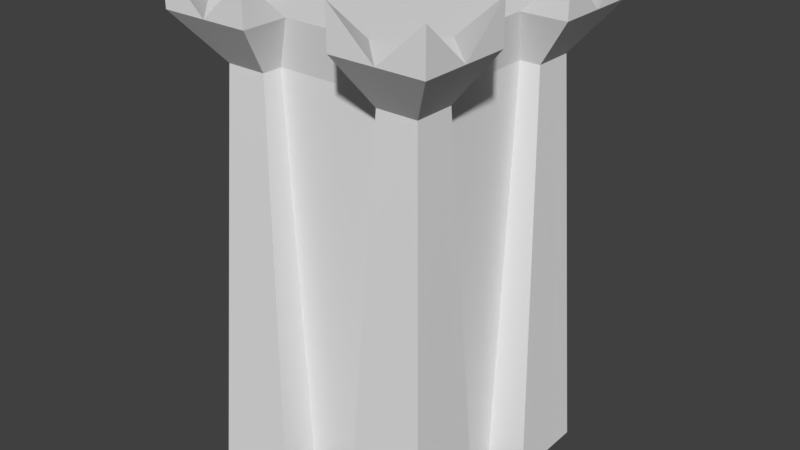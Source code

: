 # Source: CCGD_-_Player_Castle.blend  (saved by Blender 2.79.0; exported with 4.5.12 LTS)
import bpy
from mathutils import Matrix  # noqa: F401  (used for matrix-valued properties, if any)

bpy.ops.wm.read_factory_settings(use_empty=True)
scene = bpy.context.scene
scene.name = 'Scene'

# ---- collections
col_collection_1 = bpy.data.collections.new('Collection 1'); scene.collection.children.link(col_collection_1)

# ---- world
world_world = bpy.data.worlds.new('World'); scene.world = world_world
world_world.color = (0.05088, 0.05088, 0.05088)
world_world.use_sun_shadow = False
world_world.sun_shadow_jitter_overblur = 0.0
world_world.cycles.sampling_method = 'MANUAL'

# ---- meshes
me_plane = bpy.data.meshes.new('Plane')
me_plane.from_pydata([(0.5, 0.5, 0.0), (1.0, 1.0, 0.0), (0.5, 1.0, 0.0), (1.0, 0.5, 0.0), (1.0, 1.5, 0.0), (0.5, 1.5, 0.0), (1.5, 1.0, 0.0), (1.5, 0.5, 0.0), (1.5, 1.5, 0.0), (0.749, 0.999, 5.0), (0.999, 0.749, 5.0), (0.999, 1.249, 5.0), (0.749, 1.249, 5.0), (1.249, 0.999, 5.0), (1.249, 0.749, 5.0), (1.249, 1.249, 5.0), (0.5402, 1.103, 5.583), (1.103, 0.5402, 5.583), (1.103, 1.666, 5.583), (0.5402, 1.666, 5.583), (1.666, 1.103, 5.583), (1.666, 0.5402, 5.583), (1.666, 1.666, 5.583), (1.103, 1.103, 5.583), (0.5402, 1.666, 6.083), (1.666, 0.5402, 6.083), (1.666, 1.666, 6.083), (-0.5, 0.5, 0.0), (0.0, 0.5, 0.0), (-1.0, 1.0, 0.0), (-0.5, 1.0, 0.0), (-1.0, 0.5, 0.0), (0.0, 1.0, 0.0), (-1.0, 1.5, 0.0), (-0.5, 1.5, 0.0), (-1.5, 1.0, 0.0), (-1.5, 0.5, 0.0), (-1.5, 1.5, 0.0), (-0.749, 0.999, 5.0), (-0.999, 0.749, 5.0), (0.0, 1.0, 5.0), (-0.999, 1.249, 5.0), (-0.749, 1.249, 5.0), (-1.249, 0.999, 5.0), (-1.249, 0.749, 5.0), (-1.249, 1.249, 5.0), (-0.5402, 1.103, 5.583), (-1.103, 0.5402, 5.583), (0.0, 1.105, 5.583), (-1.103, 1.666, 5.583), (-0.5402, 1.666, 5.583), (-1.666, 1.103, 5.583), (-1.666, 0.5402, 5.583), (-1.666, 1.666, 5.583), (-1.103, 1.103, 5.583), (-0.5402, 1.666, 6.083), (-1.666, 0.5402, 6.083), (-1.666, 1.666, 6.083), (0.5, -0.5, 0.0), (0.5, 0.0, 0.0), (1.0, -1.0, 0.0), (0.5, -1.0, 0.0), (1.0, -0.5, 0.0), (1.0, 0.0, 0.0), (1.0, -1.5, 0.0), (0.5, -1.5, 0.0), (1.5, -1.0, 0.0), (1.5, -0.5, 0.0), (1.5, -1.5, 0.0), (0.749, -0.999, 5.0), (0.999, -0.749, 5.0), (1.0, 0.0, 5.0), (0.999, -1.249, 5.0), (0.749, -1.249, 5.0), (1.249, -0.999, 5.0), (1.249, -0.749, 5.0), (1.249, -1.249, 5.0), (0.5402, -1.103, 5.583), (1.103, -0.5402, 5.583), (1.105, 0.0, 5.583), (1.103, -1.666, 5.583), (0.5402, -1.666, 5.583), (1.666, -1.103, 5.583), (1.666, -0.5402, 5.583), (1.666, -1.666, 5.583), (1.103, -1.103, 5.583), (-0.0005477, 0.0, 5.583), (0.5402, -1.666, 6.083), (1.666, -0.5402, 6.083), (1.666, -1.666, 6.083), (-0.5, -0.5, 0.0), (-0.5, 0.0, 0.0), (0.0, -0.5, 0.0), (-1.0, -1.0, 0.0), (-0.5, -1.0, 0.0), (-1.0, -0.5, 0.0), (-1.0, 0.0, 0.0), (0.0, -1.0, 0.0), (0.0, 0.0, 0.0), (-1.0, -1.5, 0.0), (-0.5, -1.5, 0.0), (-1.5, -1.0, 0.0), (-1.5, -0.5, 0.0), (-1.5, -1.5, 0.0), (-0.749, -0.999, 5.0), (-0.999, -0.749, 5.0), (-1.0, 0.0, 5.0), (0.0, -1.0, 5.0), (-0.999, -1.249, 5.0), (-0.749, -1.249, 5.0), (-1.249, -0.999, 5.0), (-1.249, -0.749, 5.0), (-1.249, -1.249, 5.0), (-0.5402, -1.103, 5.583), (-1.103, -0.5402, 5.583), (-1.105, 0.0, 5.583), (0.0, -1.105, 5.583), (-1.103, -1.666, 5.583), (-0.5402, -1.666, 5.583), (-1.666, -1.103, 5.583), (-1.666, -0.5402, 5.583), (-1.666, -1.666, 5.583), (-1.103, -1.103, 5.583), (0.0005477, 0.0, 5.583), (-0.5402, -1.666, 6.083), (-1.666, -0.5402, 6.083), (-1.666, -1.666, 6.083)], [], [(0, 2, 1, 3), (28, 32, 2, 0), (59, 0, 3, 63), (98, 28, 0, 59), (2, 5, 4, 1), (4, 8, 6, 1), (1, 6, 7, 3), (5, 12, 11, 4), (7, 14, 10, 3), (6, 13, 14, 7), (3, 10, 71, 63), (4, 11, 15, 8), (32, 40, 9, 2), (8, 15, 13, 6), (2, 9, 12, 5), (9, 16, 19, 12), (10, 17, 79, 71), (11, 18, 22, 15), (13, 20, 21, 14), (12, 19, 18, 11), (40, 48, 16, 9), (14, 21, 17, 10), (15, 22, 20, 13), (20, 25, 21), (17, 21, 25), (25, 20, 17), (48, 86, 79, 17, 16), (17, 23, 16), (23, 17, 20), (22, 26, 20), (18, 26, 22), (20, 26, 18), (23, 20, 18), (16, 24, 19), (19, 24, 18), (18, 24, 16), (23, 18, 16), (27, 31, 29, 30), (28, 27, 30, 32), (91, 96, 31, 27), (98, 91, 27, 28), (30, 29, 33, 34), (33, 29, 35, 37), (29, 31, 36, 35), (34, 33, 41, 42), (36, 31, 39, 44), (35, 36, 44, 43), (31, 96, 106, 39), (33, 37, 45, 41), (32, 30, 38, 40), (37, 35, 43, 45), (30, 34, 42, 38), (38, 42, 50, 46), (39, 106, 115, 47), (41, 45, 53, 49), (43, 44, 52, 51), (42, 41, 49, 50), (40, 38, 46, 48), (44, 39, 47, 52), (45, 43, 51, 53), (51, 52, 56), (47, 56, 52), (56, 47, 51), (48, 46, 47, 115, 123), (47, 46, 54), (54, 51, 47), (53, 51, 57), (49, 53, 57), (51, 49, 57), (54, 49, 51), (46, 50, 55), (50, 49, 55), (49, 46, 55), (54, 46, 49), (58, 62, 60, 61), (92, 58, 61, 97), (59, 63, 62, 58), (98, 59, 58, 92), (61, 60, 64, 65), (64, 60, 66, 68), (60, 62, 67, 66), (65, 64, 72, 73), (67, 62, 70, 75), (66, 67, 75, 74), (62, 63, 71, 70), (64, 68, 76, 72), (97, 61, 69, 107), (68, 66, 74, 76), (61, 65, 73, 69), (69, 73, 81, 77), (70, 71, 79, 78), (72, 76, 84, 80), (74, 75, 83, 82), (73, 72, 80, 81), (107, 69, 77, 116), (75, 70, 78, 83), (76, 74, 82, 84), (82, 83, 88), (78, 88, 83), (88, 78, 82), (116, 77, 78, 79, 86), (78, 77, 85), (85, 82, 78), (84, 82, 89), (80, 84, 89), (82, 80, 89), (85, 80, 82), (77, 81, 87), (81, 80, 87), (80, 77, 87), (85, 77, 80), (90, 94, 93, 95), (92, 97, 94, 90), (91, 90, 95, 96), (98, 92, 90, 91), (94, 100, 99, 93), (99, 103, 101, 93), (93, 101, 102, 95), (100, 109, 108, 99), (102, 111, 105, 95), (101, 110, 111, 102), (95, 105, 106, 96), (99, 108, 112, 103), (97, 107, 104, 94), (103, 112, 110, 101), (94, 104, 109, 100), (104, 113, 118, 109), (105, 114, 115, 106), (108, 117, 121, 112), (110, 119, 120, 111), (109, 118, 117, 108), (107, 116, 113, 104), (111, 120, 114, 105), (112, 121, 119, 110), (119, 125, 120), (114, 120, 125), (125, 119, 114), (116, 123, 115, 114, 113), (114, 122, 113), (122, 114, 119), (121, 126, 119), (117, 126, 121), (119, 126, 117), (122, 119, 117), (113, 124, 118), (118, 124, 117), (117, 124, 113), (122, 117, 113)])
me_plane.use_remesh_preserve_volume = False
me_plane.use_remesh_preserve_attributes = False
me_plane.use_mirror_vertex_groups = False
me_plane.update()

# ---- objects
ob_plane = bpy.data.objects.new('Plane', me_plane)

# ---- transforms, parenting, visibility, modifiers, constraints
ob_plane.location = (0.0, 0.0, 0.0)
ob_plane.lineart.crease_threshold = 0.0

# ---- collection membership
col_collection_1.objects.link(ob_plane)

# ---- scene / render settings (as saved in the file)
scene.frame_start = 1; scene.frame_end = 250; scene.frame_set(1)
scene.render.engine = 'BLENDER_EEVEE_NEXT'
scene.render.resolution_percentage = 50
scene.render.dither_intensity = 0.0
scene.cycles.use_denoising = False
scene.cycles.samples = 128
scene.cycles.sampling_pattern = 'TABULATED_SOBOL'
scene.cycles.use_adaptive_sampling = False
scene.cycles.use_light_tree = False
scene.cycles.blur_glossy = 0.0
scene.cycles.sample_clamp_indirect = 0.0
scene.view_settings.view_transform = 'Standard'
bpy.context.view_layer.update()

# ---- added for rendering (the .blend has no active camera and no usable light): camera, sun
cam_auto = bpy.data.cameras.new('AutoCamera')
cam_auto.lens = 50.0
cam_auto.sensor_width = 36.0
cam_auto.clip_end = 1000.0
ob_auto_camera = bpy.data.objects.new('AutoCamera', cam_auto)
scene.collection.objects.link(ob_auto_camera)
ob_auto_camera.location = (7.1187, -8.54244, 8.73634)
ob_auto_camera.rotation_euler = (1.09748, -7.21219e-08, 0.694738)
scene.camera = ob_auto_camera
light_auto_sun = bpy.data.lights.new('AutoSun', 'SUN')
light_auto_sun.energy = 3.0
light_auto_sun.angle = 0.0523599
ob_auto_sun = bpy.data.objects.new('AutoSun', light_auto_sun)
scene.collection.objects.link(ob_auto_sun)
ob_auto_sun.rotation_euler = (0.872665, 0.174533, 0.523599)
bpy.context.view_layer.update()
